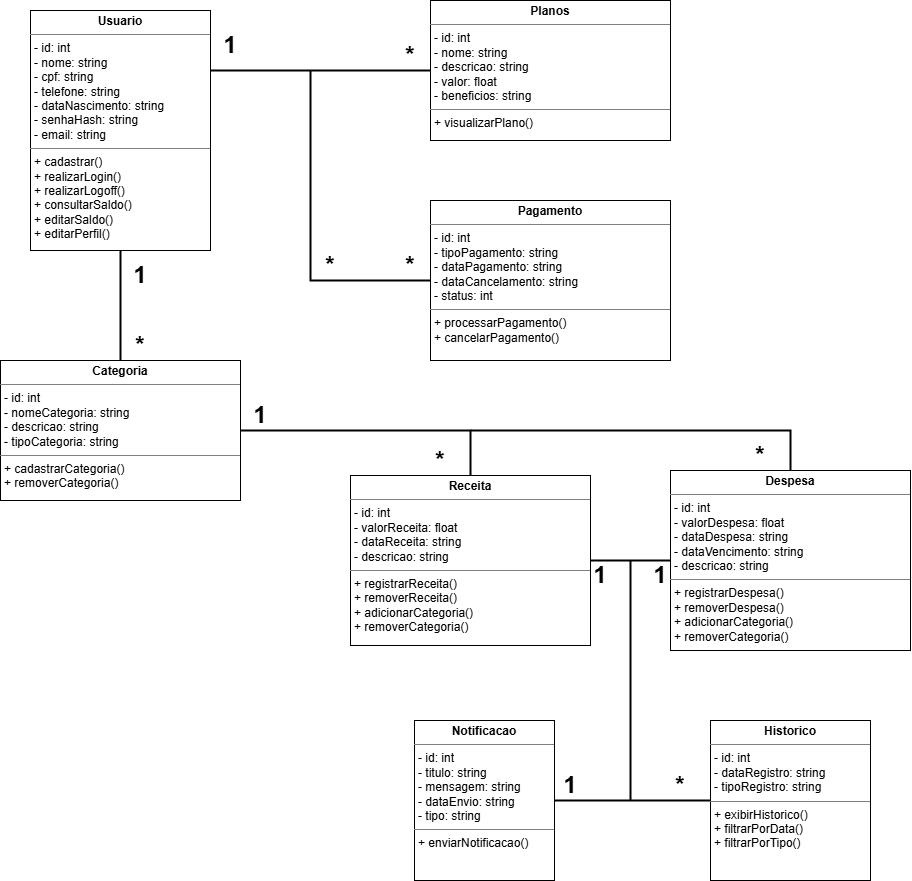

The diagram above was exported from draw.io. Its source (the exported page's mxGraphModel, read from the mxfile embedded in the PNG):
<mxGraphModel dx="1669" dy="1222" grid="1" gridSize="10" guides="1" tooltips="1" connect="1" arrows="1" fold="1" page="1" pageScale="1" pageWidth="827" pageHeight="1169" math="0" shadow="0">
  <root>
    <mxCell id="0" />
    <mxCell id="1" parent="0" />
    <mxCell id="DWyhS4pr0-btZCfHvoJB-1" parent="1" style="verticalAlign=top;align=left;overflow=fill;html=1;whiteSpace=wrap;strokeWidth=1;strokeColor=default;" value="&lt;p style=&quot;margin:0px;margin-top:4px;text-align:center;&quot;&gt;&lt;b&gt;Usuario&lt;/b&gt;&lt;/p&gt;&lt;hr size=&quot;1&quot; style=&quot;border-style:solid;&quot;&gt;&lt;p style=&quot;margin:0px;margin-left:4px;&quot;&gt;- id: int&lt;/p&gt;&lt;p style=&quot;margin:0px;margin-left:4px;&quot;&gt;- nome: string&lt;/p&gt;&lt;p style=&quot;margin:0px;margin-left:4px;&quot;&gt;- cpf: string&lt;/p&gt;&lt;p style=&quot;margin:0px;margin-left:4px;&quot;&gt;- telefone: string&lt;/p&gt;&lt;p style=&quot;margin:0px;margin-left:4px;&quot;&gt;- dataNascimento: string&lt;/p&gt;&lt;p style=&quot;margin:0px;margin-left:4px;&quot;&gt;- senhaHash: string&lt;/p&gt;&lt;p style=&quot;margin:0px;margin-left:4px;&quot;&gt;- email: string&lt;/p&gt;&lt;hr size=&quot;1&quot; style=&quot;border-style:solid;&quot;&gt;&lt;p style=&quot;margin:0px;margin-left:4px;&quot;&gt;&lt;span style=&quot;background-color: transparent; color: light-dark(rgb(0, 0, 0), rgb(255, 255, 255));&quot;&gt;+ cadastrar()&lt;/span&gt;&lt;/p&gt;&lt;p style=&quot;margin:0px;margin-left:4px;&quot;&gt;+ realizarLogin()&lt;/p&gt;&lt;p style=&quot;margin:0px;margin-left:4px;&quot;&gt;+ realizarLogoff()&lt;/p&gt;&lt;p style=&quot;margin:0px;margin-left:4px;&quot;&gt;+ consultarSaldo()&lt;/p&gt;&lt;p style=&quot;margin:0px;margin-left:4px;&quot;&gt;+ editarSaldo()&lt;/p&gt;&lt;p style=&quot;margin:0px;margin-left:4px;&quot;&gt;+ editarPerfil()&lt;/p&gt;" vertex="1">
      <mxGeometry height="240" width="180" x="-40" y="50" as="geometry" />
    </mxCell>
    <mxCell id="DWyhS4pr0-btZCfHvoJB-2" parent="1" style="verticalAlign=top;align=left;overflow=fill;html=1;whiteSpace=wrap;" value="&lt;p style=&quot;margin:0px;margin-top:4px;text-align:center;&quot;&gt;&lt;b&gt;Planos&lt;/b&gt;&lt;/p&gt;&lt;hr size=&quot;1&quot; style=&quot;border-style:solid;&quot;&gt;&lt;p style=&quot;margin:0px;margin-left:4px;&quot;&gt;- id: int&lt;/p&gt;&lt;p style=&quot;margin:0px;margin-left:4px;&quot;&gt;- nome: string&lt;/p&gt;&lt;p style=&quot;margin:0px;margin-left:4px;&quot;&gt;- descricao: string&lt;br&gt;&lt;/p&gt;&lt;p style=&quot;margin:0px;margin-left:4px;&quot;&gt;- valor: float&lt;/p&gt;&lt;p style=&quot;margin:0px;margin-left:4px;&quot;&gt;- beneficios: string&lt;/p&gt;&lt;hr size=&quot;1&quot; style=&quot;border-style:solid;&quot;&gt;&lt;p style=&quot;margin:0px;margin-left:4px;&quot;&gt;&lt;span style=&quot;background-color: transparent; color: light-dark(rgb(0, 0, 0), rgb(255, 255, 255));&quot;&gt;+ visualizarPlano()&lt;/span&gt;&lt;/p&gt;" vertex="1">
      <mxGeometry height="140" width="240" x="360" y="40" as="geometry" />
    </mxCell>
    <mxCell id="DWyhS4pr0-btZCfHvoJB-3" parent="1" style="verticalAlign=top;align=left;overflow=fill;html=1;whiteSpace=wrap;" value="&lt;p style=&quot;margin:0px;margin-top:4px;text-align:center;&quot;&gt;&lt;b&gt;Pagamento&lt;/b&gt;&lt;/p&gt;&lt;hr size=&quot;1&quot; style=&quot;border-style:solid;&quot;&gt;&lt;p style=&quot;margin:0px;margin-left:4px;&quot;&gt;- id: int&lt;/p&gt;&lt;p style=&quot;margin:0px;margin-left:4px;&quot;&gt;- tipoPagamento: string&lt;/p&gt;&lt;p style=&quot;margin:0px;margin-left:4px;&quot;&gt;- dataPagamento: string&lt;/p&gt;&lt;p style=&quot;margin:0px;margin-left:4px;&quot;&gt;- dataCancelamento: string&lt;/p&gt;&lt;p style=&quot;margin:0px;margin-left:4px;&quot;&gt;- status: int&lt;/p&gt;&lt;hr size=&quot;1&quot; style=&quot;border-style:solid;&quot;&gt;&lt;p style=&quot;margin:0px;margin-left:4px;&quot;&gt;+ processarPagamento()&lt;/p&gt;&lt;p style=&quot;margin:0px;margin-left:4px;&quot;&gt;+ cancelarPagamento()&lt;/p&gt;" vertex="1">
      <mxGeometry height="160" width="240" x="360" y="240" as="geometry" />
    </mxCell>
    <mxCell id="DWyhS4pr0-btZCfHvoJB-4" parent="1" style="verticalAlign=top;align=left;overflow=fill;html=1;whiteSpace=wrap;" value="&lt;p style=&quot;margin:0px;margin-top:4px;text-align:center;&quot;&gt;&lt;b&gt;Categoria&lt;/b&gt;&lt;/p&gt;&lt;hr size=&quot;1&quot; style=&quot;border-style:solid;&quot;&gt;&lt;p style=&quot;margin:0px;margin-left:4px;&quot;&gt;- id: int&lt;/p&gt;&lt;p style=&quot;margin:0px;margin-left:4px;&quot;&gt;- nomeCategoria: string&lt;/p&gt;&lt;p style=&quot;margin:0px;margin-left:4px;&quot;&gt;- descricao: string&lt;/p&gt;&lt;p style=&quot;margin:0px;margin-left:4px;&quot;&gt;- tipoCategoria: string&lt;/p&gt;&lt;hr size=&quot;1&quot; style=&quot;border-style:solid;&quot;&gt;&lt;p style=&quot;margin:0px;margin-left:4px;&quot;&gt;&lt;span style=&quot;background-color: transparent; color: light-dark(rgb(0, 0, 0), rgb(255, 255, 255));&quot;&gt;+ cadastrarCategoria()&lt;/span&gt;&lt;/p&gt;&lt;p style=&quot;margin:0px;margin-left:4px;&quot;&gt;+ removerCategoria()&lt;/p&gt;" vertex="1">
      <mxGeometry height="140" width="240" x="-70" y="400" as="geometry" />
    </mxCell>
    <mxCell id="DWyhS4pr0-btZCfHvoJB-5" parent="1" style="verticalAlign=top;align=left;overflow=fill;html=1;whiteSpace=wrap;" value="&lt;p style=&quot;margin:0px;margin-top:4px;text-align:center;&quot;&gt;&lt;b&gt;Receita&lt;/b&gt;&lt;/p&gt;&lt;hr size=&quot;1&quot; style=&quot;border-style:solid;&quot;&gt;&lt;p style=&quot;margin:0px;margin-left:4px;&quot;&gt;- id: int&lt;/p&gt;&lt;p style=&quot;margin:0px;margin-left:4px;&quot;&gt;- valorReceita: float&lt;/p&gt;&lt;p style=&quot;margin:0px;margin-left:4px;&quot;&gt;- dataReceita: string&lt;/p&gt;&lt;p style=&quot;margin:0px;margin-left:4px;&quot;&gt;- descricao: string&lt;/p&gt;&lt;hr size=&quot;1&quot; style=&quot;border-style:solid;&quot;&gt;&lt;p style=&quot;margin:0px;margin-left:4px;&quot;&gt;&lt;span style=&quot;background-color: transparent; color: light-dark(rgb(0, 0, 0), rgb(255, 255, 255));&quot;&gt;+ registrarReceita()&lt;/span&gt;&lt;/p&gt;&lt;p style=&quot;margin:0px;margin-left:4px;&quot;&gt;+ removerReceita()&lt;/p&gt;&lt;p style=&quot;margin:0px;margin-left:4px;&quot;&gt;+ adicionarCategoria()&lt;/p&gt;&lt;p style=&quot;margin:0px;margin-left:4px;&quot;&gt;+ removerCategoria()&lt;/p&gt;" vertex="1">
      <mxGeometry height="170" width="240" x="280" y="515" as="geometry" />
    </mxCell>
    <mxCell id="DWyhS4pr0-btZCfHvoJB-6" parent="1" style="verticalAlign=top;align=left;overflow=fill;html=1;whiteSpace=wrap;" value="&lt;p style=&quot;margin:0px;margin-top:4px;text-align:center;&quot;&gt;&lt;b&gt;Despesa&lt;/b&gt;&lt;/p&gt;&lt;hr size=&quot;1&quot; style=&quot;border-style:solid;&quot;&gt;&lt;p style=&quot;margin:0px;margin-left:4px;&quot;&gt;- id: int&lt;/p&gt;&lt;p style=&quot;margin:0px;margin-left:4px;&quot;&gt;- valorDespesa: float&lt;br&gt;&lt;/p&gt;&lt;p style=&quot;margin:0px;margin-left:4px;&quot;&gt;- dataDespesa: string&lt;/p&gt;&lt;p style=&quot;margin:0px;margin-left:4px;&quot;&gt;- dataVencimento: string&lt;/p&gt;&lt;p style=&quot;margin:0px;margin-left:4px;&quot;&gt;- descricao: string&lt;/p&gt;&lt;hr size=&quot;1&quot; style=&quot;border-style:solid;&quot;&gt;&lt;p style=&quot;margin:0px;margin-left:4px;&quot;&gt;&lt;span style=&quot;background-color: transparent; color: light-dark(rgb(0, 0, 0), rgb(255, 255, 255));&quot;&gt;+ registrarDespesa()&lt;/span&gt;&lt;/p&gt;&lt;p style=&quot;margin:0px;margin-left:4px;&quot;&gt;+ removerDespesa()&lt;/p&gt;&lt;p style=&quot;margin:0px;margin-left:4px;&quot;&gt;+ adicionarCategoria()&lt;/p&gt;&lt;p style=&quot;margin:0px;margin-left:4px;&quot;&gt;+ removerCategoria()&lt;/p&gt;" vertex="1">
      <mxGeometry height="180" width="240" x="600" y="510" as="geometry" />
    </mxCell>
    <mxCell id="DWyhS4pr0-btZCfHvoJB-7" parent="1" style="verticalAlign=top;align=left;overflow=fill;html=1;whiteSpace=wrap;" value="&lt;p style=&quot;margin:0px;margin-top:4px;text-align:center;&quot;&gt;&lt;b&gt;Notificacao&lt;/b&gt;&lt;/p&gt;&lt;hr size=&quot;1&quot; style=&quot;border-style:solid;&quot;&gt;&lt;p style=&quot;margin:0px;margin-left:4px;&quot;&gt;- id: int&lt;/p&gt;&lt;p style=&quot;margin:0px;margin-left:4px;&quot;&gt;- titulo: string&lt;br&gt;&lt;/p&gt;&lt;p style=&quot;margin:0px;margin-left:4px;&quot;&gt;- mensagem: string&lt;/p&gt;&lt;p style=&quot;margin:0px;margin-left:4px;&quot;&gt;- dataEnvio: string&lt;/p&gt;&lt;p style=&quot;margin:0px;margin-left:4px;&quot;&gt;- tipo: string&lt;/p&gt;&lt;hr size=&quot;1&quot; style=&quot;border-style:solid;&quot;&gt;&lt;p style=&quot;margin:0px;margin-left:4px;&quot;&gt;&lt;span style=&quot;background-color: transparent; color: light-dark(rgb(0, 0, 0), rgb(255, 255, 255));&quot;&gt;+ enviarNotificacao()&lt;/span&gt;&lt;/p&gt;" vertex="1">
      <mxGeometry height="160" width="140" x="344" y="760" as="geometry" />
    </mxCell>
    <mxCell id="DWyhS4pr0-btZCfHvoJB-8" parent="1" style="verticalAlign=top;align=left;overflow=fill;html=1;whiteSpace=wrap;" value="&lt;p style=&quot;margin:0px;margin-top:4px;text-align:center;&quot;&gt;&lt;b&gt;Historico&lt;/b&gt;&lt;/p&gt;&lt;hr size=&quot;1&quot; style=&quot;border-style:solid;&quot;&gt;&lt;p style=&quot;margin:0px;margin-left:4px;&quot;&gt;- id: int&lt;/p&gt;&lt;p style=&quot;margin:0px;margin-left:4px;&quot;&gt;- dataRegistro: string&lt;br&gt;&lt;/p&gt;&lt;p style=&quot;margin:0px;margin-left:4px;&quot;&gt;- tipoRegistro: string&lt;/p&gt;&lt;hr size=&quot;1&quot; style=&quot;border-style:solid;&quot;&gt;&lt;p style=&quot;margin:0px;margin-left:4px;&quot;&gt;+ exibirHistorico()&lt;/p&gt;&lt;p style=&quot;margin:0px;margin-left:4px;&quot;&gt;+ filtrarPorData()&lt;/p&gt;&lt;p style=&quot;margin:0px;margin-left:4px;&quot;&gt;+ filtrarPorTipo()&lt;/p&gt;" vertex="1">
      <mxGeometry height="160" width="160" x="640" y="760" as="geometry" />
    </mxCell>
    <mxCell id="DWyhS4pr0-btZCfHvoJB-12" edge="1" parent="1" source="DWyhS4pr0-btZCfHvoJB-2" style="endArrow=none;html=1;rounded=0;strokeWidth=2;exitX=0;exitY=0.5;exitDx=0;exitDy=0;entryX=1;entryY=0.25;entryDx=0;entryDy=0;" target="DWyhS4pr0-btZCfHvoJB-1" value="">
      <mxGeometry height="50" relative="1" width="50" as="geometry">
        <mxPoint x="1020" y="610" as="sourcePoint" />
        <mxPoint x="150" y="120" as="targetPoint" />
      </mxGeometry>
    </mxCell>
    <mxCell id="DWyhS4pr0-btZCfHvoJB-22" edge="1" parent="1" source="DWyhS4pr0-btZCfHvoJB-1" style="endArrow=none;html=1;rounded=0;strokeWidth=2;exitX=0.5;exitY=1;exitDx=0;exitDy=0;entryX=0.5;entryY=0;entryDx=0;entryDy=0;" target="DWyhS4pr0-btZCfHvoJB-4" value="">
      <mxGeometry height="50" relative="1" width="50" as="geometry">
        <mxPoint x="530" y="280" as="sourcePoint" />
        <mxPoint x="310" y="280" as="targetPoint" />
      </mxGeometry>
    </mxCell>
    <mxCell id="DWyhS4pr0-btZCfHvoJB-25" edge="1" parent="1" source="DWyhS4pr0-btZCfHvoJB-5" style="endArrow=none;html=1;rounded=0;strokeWidth=2;entryX=1;entryY=0.5;entryDx=0;entryDy=0;exitX=0.5;exitY=0;exitDx=0;exitDy=0;" target="DWyhS4pr0-btZCfHvoJB-4" value="">
      <mxGeometry height="50" relative="1" width="50" as="geometry">
        <Array as="points">
          <mxPoint x="400" y="470" />
        </Array>
        <mxPoint x="740" y="540" as="sourcePoint" />
        <mxPoint x="580" y="540" as="targetPoint" />
      </mxGeometry>
    </mxCell>
    <mxCell id="DWyhS4pr0-btZCfHvoJB-26" edge="1" parent="1" source="DWyhS4pr0-btZCfHvoJB-6" style="endArrow=none;html=1;rounded=0;strokeWidth=2;exitX=0.5;exitY=0;exitDx=0;exitDy=0;" value="">
      <mxGeometry height="50" relative="1" width="50" as="geometry">
        <Array as="points">
          <mxPoint x="720" y="470" />
        </Array>
        <mxPoint x="700" y="410" as="sourcePoint" />
        <mxPoint x="400" y="470" as="targetPoint" />
      </mxGeometry>
    </mxCell>
    <mxCell id="DWyhS4pr0-btZCfHvoJB-27" edge="1" parent="1" source="DWyhS4pr0-btZCfHvoJB-6" style="endArrow=none;html=1;rounded=0;strokeWidth=2;entryX=1;entryY=0.5;entryDx=0;entryDy=0;exitX=0;exitY=0.5;exitDx=0;exitDy=0;" target="DWyhS4pr0-btZCfHvoJB-5" value="">
      <mxGeometry height="50" relative="1" width="50" as="geometry">
        <mxPoint x="850" y="240" as="sourcePoint" />
        <mxPoint x="690" y="240" as="targetPoint" />
      </mxGeometry>
    </mxCell>
    <mxCell id="DWyhS4pr0-btZCfHvoJB-28" edge="1" parent="1" style="endArrow=none;html=1;rounded=0;strokeWidth=2;" value="">
      <mxGeometry height="50" relative="1" width="50" as="geometry">
        <mxPoint x="560" y="840" as="sourcePoint" />
        <mxPoint x="560" y="600" as="targetPoint" />
      </mxGeometry>
    </mxCell>
    <mxCell id="DWyhS4pr0-btZCfHvoJB-29" edge="1" parent="1" source="DWyhS4pr0-btZCfHvoJB-8" style="endArrow=none;html=1;rounded=0;strokeWidth=2;entryX=1;entryY=0.5;entryDx=0;entryDy=0;exitX=0;exitY=0.5;exitDx=0;exitDy=0;" target="DWyhS4pr0-btZCfHvoJB-7" value="">
      <mxGeometry height="50" relative="1" width="50" as="geometry">
        <mxPoint x="560" y="970" as="sourcePoint" />
        <mxPoint x="560" y="760" as="targetPoint" />
      </mxGeometry>
    </mxCell>
    <mxCell id="DWyhS4pr0-btZCfHvoJB-30" parent="1" style="text;html=1;whiteSpace=wrap;strokeColor=none;fillColor=none;align=center;verticalAlign=middle;rounded=0;fontStyle=1" value="&lt;font style=&quot;font-size: 24px;&quot;&gt;1&lt;/font&gt;" vertex="1">
      <mxGeometry height="30" width="60" x="130" y="70" as="geometry" />
    </mxCell>
    <mxCell id="DWyhS4pr0-btZCfHvoJB-31" parent="1" style="text;html=1;whiteSpace=wrap;strokeColor=none;fillColor=none;align=center;verticalAlign=middle;rounded=0;fontStyle=1" value="&lt;font style=&quot;font-size: 24px;&quot;&gt;*&lt;/font&gt;" vertex="1">
      <mxGeometry height="30" width="60" x="310" y="80" as="geometry" />
    </mxCell>
    <mxCell id="DWyhS4pr0-btZCfHvoJB-33" edge="1" parent="1" source="DWyhS4pr0-btZCfHvoJB-3" style="endArrow=none;html=1;rounded=0;strokeWidth=2;exitX=0;exitY=0.5;exitDx=0;exitDy=0;" value="">
      <mxGeometry height="50" relative="1" width="50" as="geometry">
        <Array as="points">
          <mxPoint x="240" y="320" />
        </Array>
        <mxPoint x="510" y="140" as="sourcePoint" />
        <mxPoint x="240" y="110" as="targetPoint" />
      </mxGeometry>
    </mxCell>
    <mxCell id="DWyhS4pr0-btZCfHvoJB-35" parent="1" style="text;html=1;whiteSpace=wrap;strokeColor=none;fillColor=none;align=center;verticalAlign=middle;rounded=0;fontStyle=1" value="&lt;font style=&quot;font-size: 24px;&quot;&gt;*&lt;/font&gt;" vertex="1">
      <mxGeometry height="30" width="60" x="230" y="290" as="geometry" />
    </mxCell>
    <mxCell id="DWyhS4pr0-btZCfHvoJB-39" parent="1" style="text;html=1;whiteSpace=wrap;strokeColor=none;fillColor=none;align=center;verticalAlign=middle;rounded=0;fontStyle=1" value="&lt;font style=&quot;font-size: 24px;&quot;&gt;*&lt;/font&gt;" vertex="1">
      <mxGeometry height="30" width="60" x="310" y="290" as="geometry" />
    </mxCell>
    <mxCell id="DWyhS4pr0-btZCfHvoJB-40" parent="1" style="text;html=1;whiteSpace=wrap;strokeColor=none;fillColor=none;align=center;verticalAlign=middle;rounded=0;fontStyle=1" value="&lt;font style=&quot;font-size: 24px;&quot;&gt;1&lt;/font&gt;" vertex="1">
      <mxGeometry height="30" width="60" x="40" y="300" as="geometry" />
    </mxCell>
    <mxCell id="DWyhS4pr0-btZCfHvoJB-41" parent="1" style="text;html=1;whiteSpace=wrap;strokeColor=none;fillColor=none;align=center;verticalAlign=middle;rounded=0;fontStyle=1" value="&lt;font style=&quot;font-size: 24px;&quot;&gt;*&lt;/font&gt;" vertex="1">
      <mxGeometry height="30" width="60" x="40" y="370" as="geometry" />
    </mxCell>
    <mxCell id="DWyhS4pr0-btZCfHvoJB-42" parent="1" style="text;html=1;whiteSpace=wrap;strokeColor=none;fillColor=none;align=center;verticalAlign=middle;rounded=0;fontStyle=1" value="&lt;font style=&quot;font-size: 24px;&quot;&gt;1&lt;/font&gt;" vertex="1">
      <mxGeometry height="30" width="60" x="160" y="440" as="geometry" />
    </mxCell>
    <mxCell id="DWyhS4pr0-btZCfHvoJB-43" parent="1" style="text;html=1;whiteSpace=wrap;strokeColor=none;fillColor=none;align=center;verticalAlign=middle;rounded=0;fontStyle=1" value="&lt;font style=&quot;font-size: 24px;&quot;&gt;*&lt;/font&gt;" vertex="1">
      <mxGeometry height="30" width="60" x="340" y="485" as="geometry" />
    </mxCell>
    <mxCell id="DWyhS4pr0-btZCfHvoJB-44" parent="1" style="text;html=1;whiteSpace=wrap;strokeColor=none;fillColor=none;align=center;verticalAlign=middle;rounded=0;fontStyle=1" value="&lt;font style=&quot;font-size: 24px;&quot;&gt;1&lt;/font&gt;" vertex="1">
      <mxGeometry height="30" width="60" x="470" y="810" as="geometry" />
    </mxCell>
    <mxCell id="DWyhS4pr0-btZCfHvoJB-45" parent="1" style="text;html=1;whiteSpace=wrap;strokeColor=none;fillColor=none;align=center;verticalAlign=middle;rounded=0;fontStyle=1" value="&lt;font style=&quot;font-size: 24px;&quot;&gt;*&lt;/font&gt;" vertex="1">
      <mxGeometry height="30" width="60" x="660" y="480" as="geometry" />
    </mxCell>
    <mxCell id="DWyhS4pr0-btZCfHvoJB-47" parent="1" style="text;html=1;whiteSpace=wrap;strokeColor=none;fillColor=none;align=center;verticalAlign=middle;rounded=0;fontStyle=1" value="&lt;font style=&quot;font-size: 24px;&quot;&gt;1&lt;/font&gt;" vertex="1">
      <mxGeometry height="30" width="60" x="560" y="600" as="geometry" />
    </mxCell>
    <mxCell id="DWyhS4pr0-btZCfHvoJB-48" parent="1" style="text;html=1;whiteSpace=wrap;strokeColor=none;fillColor=none;align=center;verticalAlign=middle;rounded=0;fontStyle=1" value="&lt;font style=&quot;font-size: 24px;&quot;&gt;1&lt;/font&gt;" vertex="1">
      <mxGeometry height="30" width="60" x="500" y="600" as="geometry" />
    </mxCell>
    <mxCell id="DWyhS4pr0-btZCfHvoJB-49" parent="1" style="text;html=1;whiteSpace=wrap;strokeColor=none;fillColor=none;align=center;verticalAlign=middle;rounded=0;fontStyle=1" value="&lt;font style=&quot;font-size: 24px;&quot;&gt;*&lt;/font&gt;" vertex="1">
      <mxGeometry height="30" width="60" x="580" y="810" as="geometry" />
    </mxCell>
  </root>
</mxGraphModel>